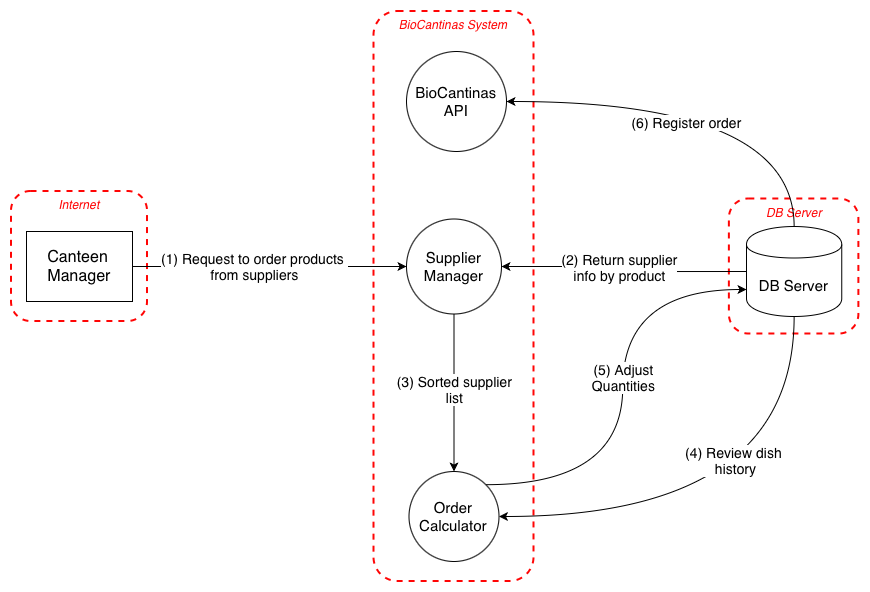

The diagram above was exported from draw.io. Its source (the exported page's mxGraphModel, read from the mxfile embedded in the PNG):
<mxGraphModel dx="1134" dy="1951" grid="1" gridSize="10" guides="1" tooltips="1" connect="1" arrows="1" fold="1" page="1" pageScale="1" pageWidth="827" pageHeight="1169" math="0" shadow="0">
  <root>
    <mxCell id="C89ChzrhsjlZ_DIEY23V-0" />
    <mxCell id="C89ChzrhsjlZ_DIEY23V-1" parent="C89ChzrhsjlZ_DIEY23V-0" />
    <mxCell id="Swd5Wb3ceSsEl3nFHxzC-0" parent="C89ChzrhsjlZ_DIEY23V-1" style="html=1;dashed=1;whiteSpace=wrap;labelBackgroundColor=none;fillColor=light-dark(#FFFFFF,transparent);strokeColor=light-dark(#FF0505,#FF2600);strokeWidth=2;perimeterSpacing=0;rounded=1;verticalAlign=top;fontStyle=2;fontColor=light-dark(#FF0505,#FF2600);" value="&lt;span style=&quot;&quot;&gt;DB Server&lt;/span&gt;" vertex="1">
      <mxGeometry height="135" width="129.5" x="792.88" y="77.5" as="geometry" />
    </mxCell>
    <mxCell id="axJslQaawiAH1LmSzEyA-0" parent="C89ChzrhsjlZ_DIEY23V-1" style="html=1;dashed=1;whiteSpace=wrap;labelBackgroundColor=none;fillColor=light-dark(#FFFFFF,transparent);strokeColor=light-dark(#FF0505,#FF2600);strokeWidth=2;perimeterSpacing=0;rounded=1;verticalAlign=top;fontStyle=2;fontColor=light-dark(#FF0505,#FF2600);" value="&lt;span style=&quot;&quot;&gt;Internet&lt;/span&gt;" vertex="1">
      <mxGeometry height="130" width="136" x="75" y="70" as="geometry" />
    </mxCell>
    <mxCell id="xQG2qB4yJG6FQkDDJiMn-0" parent="C89ChzrhsjlZ_DIEY23V-1" style="html=1;dashed=1;whiteSpace=wrap;labelBackgroundColor=none;fillColor=light-dark(#FFFFFF,transparent);strokeColor=light-dark(#FF0505,#FF2600);strokeWidth=2;perimeterSpacing=0;rounded=1;verticalAlign=top;fontStyle=2;fontColor=light-dark(#FF0505,#FF2600);" value="&lt;span style=&quot;&quot;&gt;BioCantinas System&lt;/span&gt;" vertex="1">
      <mxGeometry height="570" width="160" x="437.5" y="-110" as="geometry" />
    </mxCell>
    <mxCell id="HuWVVaXsTUxQUGhbxsSK-13" edge="1" parent="C89ChzrhsjlZ_DIEY23V-1" source="C89ChzrhsjlZ_DIEY23V-4" style="edgeStyle=orthogonalEdgeStyle;rounded=0;orthogonalLoop=1;jettySize=auto;html=1;exitX=1;exitY=0.5;exitDx=0;exitDy=0;entryX=0;entryY=0.5;entryDx=0;entryDy=0;" target="HuWVVaXsTUxQUGhbxsSK-3">
      <mxGeometry relative="1" as="geometry" />
    </mxCell>
    <mxCell id="HuWVVaXsTUxQUGhbxsSK-14" connectable="0" parent="HuWVVaXsTUxQUGhbxsSK-13" style="edgeLabel;html=1;align=center;verticalAlign=middle;resizable=0;points=[];fontSize=14;" value="&lt;span&gt;(1) Request to order products&amp;nbsp;&lt;/span&gt;&lt;div&gt;from suppliers&lt;/div&gt;" vertex="1">
      <mxGeometry relative="1" x="-0.1196" y="1" as="geometry">
        <mxPoint as="offset" />
      </mxGeometry>
    </mxCell>
    <mxCell id="C89ChzrhsjlZ_DIEY23V-4" parent="C89ChzrhsjlZ_DIEY23V-1" style="html=1;dashed=0;whiteSpace=wrap;fontSize=15;" value="&lt;div style=&quot;text-align: start;&quot;&gt;&lt;font color=&quot;#000000&quot; size=&quot;3&quot;&gt;&lt;span style=&quot;caret-color: rgb(255, 255, 255);&quot;&gt;Canteen&lt;/span&gt;&lt;/font&gt;&lt;/div&gt;&lt;div style=&quot;text-align: start;&quot;&gt;&lt;font color=&quot;#000000&quot; size=&quot;3&quot;&gt;&lt;span style=&quot;caret-color: rgb(255, 255, 255);&quot;&gt;Manager&lt;/span&gt;&lt;/font&gt;&lt;/div&gt;" vertex="1">
      <mxGeometry height="70" width="106" x="90" y="110" as="geometry" />
    </mxCell>
    <mxCell id="C89ChzrhsjlZ_DIEY23V-7" parent="C89ChzrhsjlZ_DIEY23V-1" style="shape=ellipse;html=1;dashed=0;whiteSpace=wrap;aspect=fixed;perimeter=ellipsePerimeter;fontSize=15;" value="BioCantinas API" vertex="1">
      <mxGeometry height="100" width="100" x="470" y="-70" as="geometry" />
    </mxCell>
    <mxCell id="HuWVVaXsTUxQUGhbxsSK-15" edge="1" parent="C89ChzrhsjlZ_DIEY23V-1" source="HuWVVaXsTUxQUGhbxsSK-0" style="edgeStyle=orthogonalEdgeStyle;rounded=0;orthogonalLoop=1;jettySize=auto;html=1;exitX=0;exitY=0.5;exitDx=0;exitDy=0;entryX=1;entryY=0.5;entryDx=0;entryDy=0;" target="HuWVVaXsTUxQUGhbxsSK-3">
      <mxGeometry relative="1" as="geometry" />
    </mxCell>
    <mxCell id="HuWVVaXsTUxQUGhbxsSK-16" connectable="0" parent="HuWVVaXsTUxQUGhbxsSK-15" style="edgeLabel;html=1;align=center;verticalAlign=middle;resizable=0;points=[];fontSize=14;" value="&lt;span&gt;(2) Return supplier&lt;/span&gt;&lt;div&gt;info by product&lt;/div&gt;" vertex="1">
      <mxGeometry relative="1" x="0.0667" as="geometry">
        <mxPoint as="offset" />
      </mxGeometry>
    </mxCell>
    <mxCell id="7cr4gUMgNZj77h4ylwLa-0" edge="1" parent="C89ChzrhsjlZ_DIEY23V-1" source="HuWVVaXsTUxQUGhbxsSK-0" style="edgeStyle=orthogonalEdgeStyle;rounded=0;orthogonalLoop=1;jettySize=auto;html=1;exitX=0.5;exitY=0;exitDx=0;exitDy=0;entryX=1;entryY=0.5;entryDx=0;entryDy=0;curved=1;" target="C89ChzrhsjlZ_DIEY23V-7">
      <mxGeometry relative="1" as="geometry" />
    </mxCell>
    <mxCell id="7cr4gUMgNZj77h4ylwLa-1" connectable="0" parent="7cr4gUMgNZj77h4ylwLa-0" style="edgeLabel;html=1;align=center;verticalAlign=middle;resizable=0;points=[];fontSize=14;" value="(6) Register order" vertex="1">
      <mxGeometry relative="1" x="0.1559" y="25" as="geometry">
        <mxPoint x="6" y="-5" as="offset" />
      </mxGeometry>
    </mxCell>
    <mxCell id="FvGFDP5NgOcNdxnl-1ve-0" edge="1" parent="C89ChzrhsjlZ_DIEY23V-1" source="HuWVVaXsTUxQUGhbxsSK-0" style="edgeStyle=orthogonalEdgeStyle;rounded=0;orthogonalLoop=1;jettySize=auto;html=1;exitX=0.5;exitY=1;exitDx=0;exitDy=0;entryX=1;entryY=0.5;entryDx=0;entryDy=0;curved=1;" target="HuWVVaXsTUxQUGhbxsSK-4">
      <mxGeometry relative="1" as="geometry" />
    </mxCell>
    <mxCell id="FvGFDP5NgOcNdxnl-1ve-1" connectable="0" parent="FvGFDP5NgOcNdxnl-1ve-0" style="edgeLabel;html=1;align=center;verticalAlign=middle;resizable=0;points=[];" value="&lt;font style=&quot;font-size: 14px;&quot;&gt;(4) Review dish&amp;nbsp;&lt;/font&gt;&lt;div&gt;&lt;font style=&quot;font-size: 14px;&quot;&gt;history&lt;/font&gt;&lt;/div&gt;" vertex="1">
      <mxGeometry relative="1" x="-0.4189" y="-59" as="geometry">
        <mxPoint as="offset" />
      </mxGeometry>
    </mxCell>
    <mxCell id="HuWVVaXsTUxQUGhbxsSK-0" parent="C89ChzrhsjlZ_DIEY23V-1" style="shape=cylinder;whiteSpace=wrap;html=1;boundedLbl=1;backgroundOutline=1;fontSize=15;" value="DB Server" vertex="1">
      <mxGeometry height="90" width="95.25" x="810" y="105" as="geometry" />
    </mxCell>
    <mxCell id="HuWVVaXsTUxQUGhbxsSK-8" edge="1" parent="C89ChzrhsjlZ_DIEY23V-1" source="HuWVVaXsTUxQUGhbxsSK-3" style="edgeStyle=orthogonalEdgeStyle;rounded=0;orthogonalLoop=1;jettySize=auto;html=1;exitX=0.5;exitY=1;exitDx=0;exitDy=0;entryX=0.5;entryY=0;entryDx=0;entryDy=0;" target="HuWVVaXsTUxQUGhbxsSK-4">
      <mxGeometry relative="1" as="geometry" />
    </mxCell>
    <mxCell id="HuWVVaXsTUxQUGhbxsSK-9" connectable="0" parent="HuWVVaXsTUxQUGhbxsSK-8" style="edgeLabel;html=1;align=center;verticalAlign=middle;resizable=0;points=[];" value="&lt;font style=&quot;font-size: 14px;&quot;&gt;(3) Sorted supplier&lt;/font&gt;&lt;div&gt;&lt;span style=&quot;font-size: 14px;&quot;&gt;list&lt;/span&gt;&lt;/div&gt;" vertex="1">
      <mxGeometry relative="1" x="-0.04" as="geometry">
        <mxPoint as="offset" />
      </mxGeometry>
    </mxCell>
    <mxCell id="HuWVVaXsTUxQUGhbxsSK-3" parent="C89ChzrhsjlZ_DIEY23V-1" style="ellipse;whiteSpace=wrap;html=1;aspect=fixed;fontSize=15;" value="Supplier&lt;div&gt;Manager&lt;/div&gt;" vertex="1">
      <mxGeometry height="95" width="95" x="470" y="97.5" as="geometry" />
    </mxCell>
    <mxCell id="HuWVVaXsTUxQUGhbxsSK-20" edge="1" parent="C89ChzrhsjlZ_DIEY23V-1" source="HuWVVaXsTUxQUGhbxsSK-4" style="edgeStyle=orthogonalEdgeStyle;rounded=0;orthogonalLoop=1;jettySize=auto;html=1;exitX=1;exitY=0;exitDx=0;exitDy=0;entryX=0;entryY=0.7;entryDx=0;entryDy=0;curved=1;" target="HuWVVaXsTUxQUGhbxsSK-0">
      <mxGeometry relative="1" as="geometry" />
    </mxCell>
    <mxCell id="HuWVVaXsTUxQUGhbxsSK-21" connectable="0" parent="HuWVVaXsTUxQUGhbxsSK-20" style="edgeLabel;html=1;align=center;verticalAlign=middle;resizable=0;points=[];fontSize=14;" value="&lt;span style=&quot;text-align: start; white-space: normal;&quot;&gt;(5) Adjust Quantities&lt;/span&gt;" vertex="1">
      <mxGeometry relative="1" x="0.0753" as="geometry">
        <mxPoint as="offset" />
      </mxGeometry>
    </mxCell>
    <mxCell id="HuWVVaXsTUxQUGhbxsSK-4" parent="C89ChzrhsjlZ_DIEY23V-1" style="ellipse;whiteSpace=wrap;html=1;aspect=fixed;fontSize=15;" value="Order Calculator" vertex="1">
      <mxGeometry height="90" width="90" x="472.5" y="350" as="geometry" />
    </mxCell>
  </root>
</mxGraphModel>